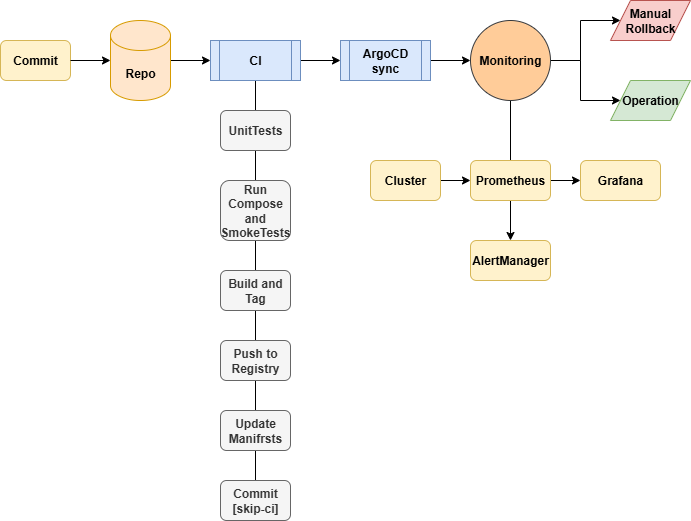

The diagram above was exported from draw.io. Its source (the exported page's mxGraphModel, read from the mxfile embedded in the PNG):
<mxGraphModel dx="1426" dy="751" grid="1" gridSize="10" guides="1" tooltips="1" connect="1" arrows="1" fold="1" page="1" pageScale="1" pageWidth="850" pageHeight="1100" background="#FFFFFF" math="0" shadow="0">
  <root>
    <mxCell id="0" />
    <mxCell id="1" parent="0" />
    <mxCell id="FiO7Yf3YJbhkEbSxsSHs-1" value="&lt;b&gt;Commit&lt;/b&gt;" style="rounded=1;whiteSpace=wrap;html=1;fillColor=#fff2cc;strokeColor=#d6b656;" parent="1" vertex="1">
      <mxGeometry x="50" y="160" width="70" height="40" as="geometry" />
    </mxCell>
    <mxCell id="FiO7Yf3YJbhkEbSxsSHs-13" style="edgeStyle=orthogonalEdgeStyle;rounded=0;orthogonalLoop=1;jettySize=auto;html=1;entryX=0;entryY=0.5;entryDx=0;entryDy=0;" parent="1" source="FiO7Yf3YJbhkEbSxsSHs-3" target="FiO7Yf3YJbhkEbSxsSHs-4" edge="1">
      <mxGeometry relative="1" as="geometry" />
    </mxCell>
    <mxCell id="FiO7Yf3YJbhkEbSxsSHs-3" value="&lt;b&gt;Repo&lt;/b&gt;" style="shape=cylinder3;whiteSpace=wrap;html=1;boundedLbl=1;backgroundOutline=1;size=15;fillColor=#ffe6cc;strokeColor=#d79b00;" parent="1" vertex="1">
      <mxGeometry x="160" y="140" width="60" height="80" as="geometry" />
    </mxCell>
    <mxCell id="FiO7Yf3YJbhkEbSxsSHs-12" style="edgeStyle=orthogonalEdgeStyle;rounded=0;orthogonalLoop=1;jettySize=auto;html=1;entryX=0;entryY=0.5;entryDx=0;entryDy=0;" parent="1" source="FiO7Yf3YJbhkEbSxsSHs-4" target="FiO7Yf3YJbhkEbSxsSHs-5" edge="1">
      <mxGeometry relative="1" as="geometry" />
    </mxCell>
    <mxCell id="FiO7Yf3YJbhkEbSxsSHs-21" style="edgeStyle=orthogonalEdgeStyle;rounded=0;orthogonalLoop=1;jettySize=auto;html=1;entryX=0.5;entryY=0;entryDx=0;entryDy=0;endArrow=none;endFill=0;" parent="1" source="FiO7Yf3YJbhkEbSxsSHs-4" target="FiO7Yf3YJbhkEbSxsSHs-20" edge="1">
      <mxGeometry relative="1" as="geometry" />
    </mxCell>
    <mxCell id="FiO7Yf3YJbhkEbSxsSHs-4" value="&lt;b&gt;CI&lt;/b&gt;" style="shape=process;whiteSpace=wrap;html=1;backgroundOutline=1;fillColor=#dae8fc;strokeColor=#6c8ebf;" parent="1" vertex="1">
      <mxGeometry x="260" y="160" width="90" height="40" as="geometry" />
    </mxCell>
    <mxCell id="FiO7Yf3YJbhkEbSxsSHs-11" style="edgeStyle=orthogonalEdgeStyle;rounded=0;orthogonalLoop=1;jettySize=auto;html=1;entryX=0;entryY=0.5;entryDx=0;entryDy=0;" parent="1" source="FiO7Yf3YJbhkEbSxsSHs-5" target="FiO7Yf3YJbhkEbSxsSHs-6" edge="1">
      <mxGeometry relative="1" as="geometry" />
    </mxCell>
    <mxCell id="FiO7Yf3YJbhkEbSxsSHs-5" value="&lt;b&gt;ArgoCD sync&lt;/b&gt;" style="shape=process;whiteSpace=wrap;html=1;backgroundOutline=1;fillColor=#dae8fc;strokeColor=#6c8ebf;" parent="1" vertex="1">
      <mxGeometry x="390" y="160" width="90" height="40" as="geometry" />
    </mxCell>
    <mxCell id="FiO7Yf3YJbhkEbSxsSHs-9" style="edgeStyle=orthogonalEdgeStyle;rounded=0;orthogonalLoop=1;jettySize=auto;html=1;entryX=0;entryY=0.5;entryDx=0;entryDy=0;" parent="1" source="FiO7Yf3YJbhkEbSxsSHs-6" target="FiO7Yf3YJbhkEbSxsSHs-8" edge="1">
      <mxGeometry relative="1" as="geometry" />
    </mxCell>
    <mxCell id="FiO7Yf3YJbhkEbSxsSHs-10" style="edgeStyle=orthogonalEdgeStyle;rounded=0;orthogonalLoop=1;jettySize=auto;html=1;entryX=0;entryY=0.5;entryDx=0;entryDy=0;" parent="1" source="FiO7Yf3YJbhkEbSxsSHs-6" target="FiO7Yf3YJbhkEbSxsSHs-7" edge="1">
      <mxGeometry relative="1" as="geometry" />
    </mxCell>
    <mxCell id="hX6bhwW8-MPD9At0Hk1S-12" style="edgeStyle=orthogonalEdgeStyle;rounded=0;orthogonalLoop=1;jettySize=auto;html=1;entryX=0.5;entryY=0;entryDx=0;entryDy=0;endArrow=none;endFill=0;" edge="1" parent="1" source="FiO7Yf3YJbhkEbSxsSHs-6" target="hX6bhwW8-MPD9At0Hk1S-3">
      <mxGeometry relative="1" as="geometry" />
    </mxCell>
    <mxCell id="FiO7Yf3YJbhkEbSxsSHs-6" value="&lt;b&gt;Monitoring&lt;/b&gt;" style="ellipse;whiteSpace=wrap;html=1;aspect=fixed;fillColor=#ffcc99;strokeColor=#36393d;" parent="1" vertex="1">
      <mxGeometry x="520" y="140" width="80" height="80" as="geometry" />
    </mxCell>
    <mxCell id="FiO7Yf3YJbhkEbSxsSHs-7" value="&lt;b&gt;Manual Rollback&lt;/b&gt;" style="shape=parallelogram;perimeter=parallelogramPerimeter;whiteSpace=wrap;html=1;fixedSize=1;fillColor=#f8cecc;strokeColor=#b85450;" parent="1" vertex="1">
      <mxGeometry x="660" y="120" width="80" height="40" as="geometry" />
    </mxCell>
    <mxCell id="FiO7Yf3YJbhkEbSxsSHs-8" value="&lt;b&gt;Operation&lt;/b&gt;" style="shape=parallelogram;perimeter=parallelogramPerimeter;whiteSpace=wrap;html=1;fixedSize=1;fillColor=#d5e8d4;strokeColor=#82b366;" parent="1" vertex="1">
      <mxGeometry x="660" y="200" width="80" height="40" as="geometry" />
    </mxCell>
    <mxCell id="FiO7Yf3YJbhkEbSxsSHs-14" style="edgeStyle=orthogonalEdgeStyle;rounded=0;orthogonalLoop=1;jettySize=auto;html=1;entryX=0;entryY=0.5;entryDx=0;entryDy=0;entryPerimeter=0;" parent="1" source="FiO7Yf3YJbhkEbSxsSHs-1" target="FiO7Yf3YJbhkEbSxsSHs-3" edge="1">
      <mxGeometry relative="1" as="geometry" />
    </mxCell>
    <mxCell id="FiO7Yf3YJbhkEbSxsSHs-15" value="&lt;b&gt;UnitTests&lt;/b&gt;" style="rounded=1;whiteSpace=wrap;html=1;fillColor=#f5f5f5;strokeColor=#666666;fontColor=#333333;" parent="1" vertex="1">
      <mxGeometry x="270" y="230" width="70" height="40" as="geometry" />
    </mxCell>
    <mxCell id="FiO7Yf3YJbhkEbSxsSHs-16" value="&lt;b&gt;Run Compose and SmokeTests&lt;/b&gt;" style="rounded=1;whiteSpace=wrap;html=1;fillColor=#f5f5f5;strokeColor=#666666;fontColor=#333333;" parent="1" vertex="1">
      <mxGeometry x="270" y="300" width="70" height="60" as="geometry" />
    </mxCell>
    <mxCell id="FiO7Yf3YJbhkEbSxsSHs-17" value="&lt;b&gt;Build and Tag&lt;/b&gt;" style="rounded=1;whiteSpace=wrap;html=1;fillColor=#f5f5f5;strokeColor=#666666;fontColor=#333333;" parent="1" vertex="1">
      <mxGeometry x="270" y="390" width="70" height="40" as="geometry" />
    </mxCell>
    <mxCell id="FiO7Yf3YJbhkEbSxsSHs-18" value="&lt;b&gt;Push to Registry&lt;/b&gt;" style="rounded=1;whiteSpace=wrap;html=1;fillColor=#f5f5f5;strokeColor=#666666;fontColor=#333333;" parent="1" vertex="1">
      <mxGeometry x="270" y="460" width="70" height="40" as="geometry" />
    </mxCell>
    <mxCell id="FiO7Yf3YJbhkEbSxsSHs-19" value="&lt;b&gt;Update Manifrsts&lt;/b&gt;" style="rounded=1;whiteSpace=wrap;html=1;fillColor=#f5f5f5;strokeColor=#666666;fontColor=#333333;" parent="1" vertex="1">
      <mxGeometry x="270" y="530" width="70" height="40" as="geometry" />
    </mxCell>
    <mxCell id="FiO7Yf3YJbhkEbSxsSHs-20" value="&lt;b&gt;Commit [skip-ci]&lt;/b&gt;" style="rounded=1;whiteSpace=wrap;html=1;fillColor=#f5f5f5;strokeColor=#666666;fontColor=#333333;" parent="1" vertex="1">
      <mxGeometry x="270" y="600" width="70" height="40" as="geometry" />
    </mxCell>
    <mxCell id="hX6bhwW8-MPD9At0Hk1S-11" style="edgeStyle=orthogonalEdgeStyle;rounded=0;orthogonalLoop=1;jettySize=auto;html=1;entryX=0;entryY=0.5;entryDx=0;entryDy=0;" edge="1" parent="1" source="hX6bhwW8-MPD9At0Hk1S-2" target="hX6bhwW8-MPD9At0Hk1S-3">
      <mxGeometry relative="1" as="geometry" />
    </mxCell>
    <mxCell id="hX6bhwW8-MPD9At0Hk1S-2" value="&lt;b&gt;Cluster&lt;/b&gt;" style="rounded=1;whiteSpace=wrap;html=1;fillColor=#fff2cc;strokeColor=#d6b656;" vertex="1" parent="1">
      <mxGeometry x="420" y="280" width="70" height="40" as="geometry" />
    </mxCell>
    <mxCell id="hX6bhwW8-MPD9At0Hk1S-9" style="edgeStyle=orthogonalEdgeStyle;rounded=0;orthogonalLoop=1;jettySize=auto;html=1;" edge="1" parent="1" source="hX6bhwW8-MPD9At0Hk1S-3" target="hX6bhwW8-MPD9At0Hk1S-8">
      <mxGeometry relative="1" as="geometry" />
    </mxCell>
    <mxCell id="hX6bhwW8-MPD9At0Hk1S-10" style="edgeStyle=orthogonalEdgeStyle;rounded=0;orthogonalLoop=1;jettySize=auto;html=1;entryX=0;entryY=0.5;entryDx=0;entryDy=0;" edge="1" parent="1" source="hX6bhwW8-MPD9At0Hk1S-3" target="hX6bhwW8-MPD9At0Hk1S-7">
      <mxGeometry relative="1" as="geometry" />
    </mxCell>
    <mxCell id="hX6bhwW8-MPD9At0Hk1S-3" value="&lt;b&gt;Prometheus&lt;/b&gt;" style="rounded=1;whiteSpace=wrap;html=1;fillColor=#fff2cc;strokeColor=#d6b656;" vertex="1" parent="1">
      <mxGeometry x="520" y="280" width="80" height="40" as="geometry" />
    </mxCell>
    <mxCell id="hX6bhwW8-MPD9At0Hk1S-7" value="&lt;b&gt;Grafana&lt;/b&gt;" style="rounded=1;whiteSpace=wrap;html=1;fillColor=#fff2cc;strokeColor=#d6b656;" vertex="1" parent="1">
      <mxGeometry x="630" y="280" width="80" height="40" as="geometry" />
    </mxCell>
    <mxCell id="hX6bhwW8-MPD9At0Hk1S-8" value="&lt;b&gt;AlertManager&lt;/b&gt;" style="rounded=1;whiteSpace=wrap;html=1;fillColor=#fff2cc;strokeColor=#d6b656;" vertex="1" parent="1">
      <mxGeometry x="520" y="360" width="80" height="40" as="geometry" />
    </mxCell>
  </root>
</mxGraphModel>